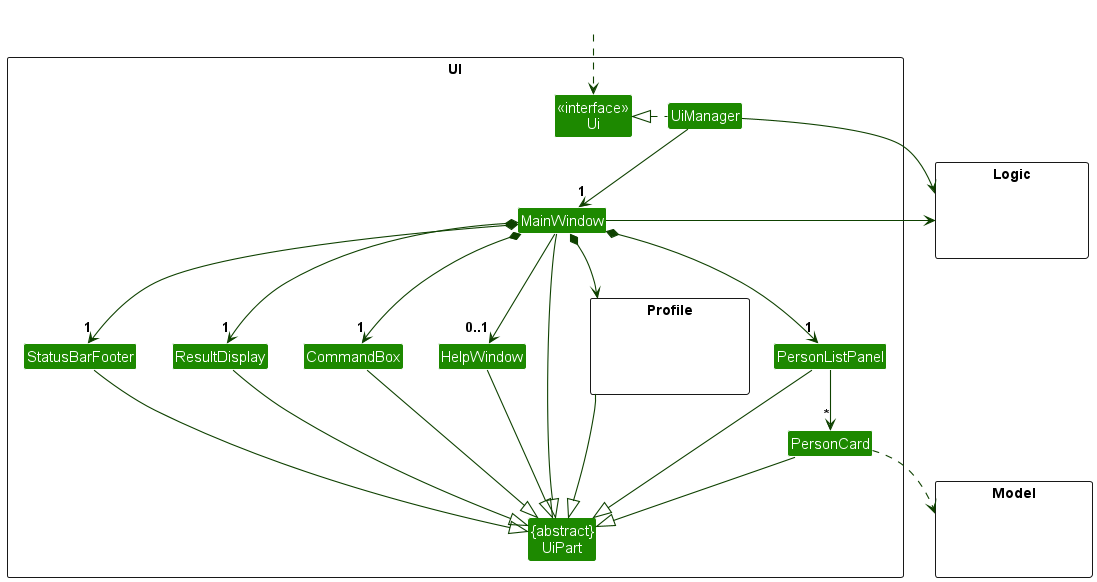

The diagram above was rendered by PlantUML. Its source (embedded in the PNG):
@startuml
!include style.puml
skinparam arrowThickness 1.1
skinparam arrowColor UI_COLOR_T4
skinparam classBackgroundColor UI_COLOR

package UI <<Rectangle>>{
    Class "<<interface>>\nUi" as Ui
    Class "{abstract}\nUiPart" as UiPart
    Class UiManager
    Class MainWindow
    Class HelpWindow
    Class ResultDisplay
    Class PersonListPanel
    Class PersonCard
    Class StatusBarFooter
    Class CommandBox
    package Profile <<Rectangle>> {
        Class HiddenProfile #FFFFFF
    }
}

package Model <<Rectangle>> {
Class HiddenModel #FFFFFF
}

package Logic <<Rectangle>> {
Class HiddenLogic #FFFFFF
}

Class HiddenOutside #FFFFFF
HiddenOutside ..> Ui

UiManager .left.|> Ui
UiManager -down-> "1" MainWindow
MainWindow *-down->  "1" CommandBox
MainWindow *-down-> "1" ResultDisplay
MainWindow *-down-> "1" PersonListPanel
MainWindow *-down-> "1" StatusBarFooter
MainWindow --> "0..1" HelpWindow
MainWindow *--> Profile

PersonListPanel -down-> "*" PersonCard

MainWindow -down-|> UiPart

ResultDisplay --|> UiPart
CommandBox --|> UiPart
PersonListPanel --|> UiPart
PersonCard --|> UiPart
StatusBarFooter --|> UiPart
HelpWindow --|> UiPart
Profile ---|> UiPart

PersonCard ..> Model
UiManager -right-> Logic
MainWindow -left-> Logic

PersonListPanel -[hidden]left- HelpWindow
HelpWindow -[hidden]left- CommandBox
CommandBox -[hidden]left- ResultDisplay
ResultDisplay -[hidden]left- StatusBarFooter

MainWindow -[hidden]-|> UiPart
@enduml